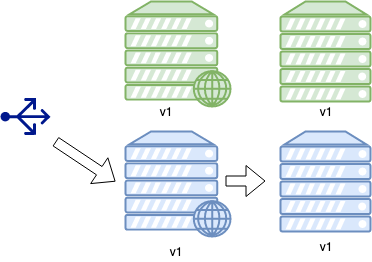

The diagram above was exported from draw.io. Its source (the exported page's mxGraphModel, read from the mxfile embedded in the PNG):
<mxGraphModel dx="786" dy="440" grid="1" gridSize="10" guides="1" tooltips="1" connect="1" arrows="1" fold="1" page="1" pageScale="1" pageWidth="850" pageHeight="1100" math="0" shadow="0">
  <root>
    <mxCell id="0" />
    <mxCell id="1" value="State0" parent="0" />
    <mxCell id="cxU3qgfc93-tYP4SLzdn-1" value="" style="verticalAlign=top;verticalLabelPosition=bottom;labelPosition=center;align=center;html=1;outlineConnect=0;fillColor=#d5e8d4;strokeColor=#82b366;gradientDirection=north;strokeWidth=2;shape=mxgraph.networks.web_server;" parent="1" vertex="1">
      <mxGeometry x="180" y="100" width="105" height="105" as="geometry" />
    </mxCell>
    <mxCell id="cxU3qgfc93-tYP4SLzdn-2" value="" style="verticalAlign=top;verticalLabelPosition=bottom;labelPosition=center;align=center;html=1;outlineConnect=0;fillColor=#d5e8d4;strokeColor=#82b366;gradientDirection=north;strokeWidth=2;shape=mxgraph.networks.server;" parent="1" vertex="1">
      <mxGeometry x="335" y="100" width="90" height="100" as="geometry" />
    </mxCell>
    <mxCell id="cxU3qgfc93-tYP4SLzdn-3" value="" style="verticalAlign=top;verticalLabelPosition=bottom;labelPosition=center;align=center;html=1;outlineConnect=0;fillColor=#dae8fc;strokeColor=#6c8ebf;gradientDirection=north;strokeWidth=2;shape=mxgraph.networks.web_server;" parent="1" vertex="1">
      <mxGeometry x="180" y="230" width="105" height="105" as="geometry" />
    </mxCell>
    <mxCell id="cxU3qgfc93-tYP4SLzdn-4" value="" style="verticalAlign=top;verticalLabelPosition=bottom;labelPosition=center;align=center;html=1;outlineConnect=0;fillColor=#dae8fc;strokeColor=#6c8ebf;gradientDirection=north;strokeWidth=2;shape=mxgraph.networks.server;" parent="1" vertex="1">
      <mxGeometry x="335" y="230" width="90" height="100" as="geometry" />
    </mxCell>
    <mxCell id="cxU3qgfc93-tYP4SLzdn-5" value="" style="pointerEvents=1;shadow=0;dashed=0;html=1;strokeColor=none;labelPosition=center;verticalLabelPosition=bottom;verticalAlign=top;align=center;shape=mxgraph.azure.load_balancer_generic;fillColor=#00188D;rotation=-90;" parent="1" vertex="1">
      <mxGeometry x="61.5" y="190" width="37" height="50" as="geometry" />
    </mxCell>
    <mxCell id="cxU3qgfc93-tYP4SLzdn-9" value="" style="shape=flexArrow;endArrow=classic;html=1;" parent="1" edge="1">
      <mxGeometry width="50" height="50" relative="1" as="geometry">
        <mxPoint x="110" y="240" as="sourcePoint" />
        <mxPoint x="170" y="280" as="targetPoint" />
      </mxGeometry>
    </mxCell>
    <mxCell id="cxU3qgfc93-tYP4SLzdn-10" value="" style="shape=flexArrow;endArrow=classic;html=1;" parent="1" edge="1">
      <mxGeometry width="50" height="50" relative="1" as="geometry">
        <mxPoint x="280" y="279.5" as="sourcePoint" />
        <mxPoint x="320" y="279.5" as="targetPoint" />
      </mxGeometry>
    </mxCell>
    <mxCell id="cxU3qgfc93-tYP4SLzdn-20" value="v1" style="text;html=1;strokeColor=none;fillColor=none;align=center;verticalAlign=middle;whiteSpace=wrap;rounded=0;" parent="1" vertex="1">
      <mxGeometry x="210" y="340" width="40" height="20" as="geometry" />
    </mxCell>
    <mxCell id="cxU3qgfc93-tYP4SLzdn-21" value="v1" style="text;html=1;strokeColor=none;fillColor=none;align=center;verticalAlign=middle;whiteSpace=wrap;rounded=0;" parent="1" vertex="1">
      <mxGeometry x="360" y="335" width="40" height="20" as="geometry" />
    </mxCell>
    <mxCell id="cxU3qgfc93-tYP4SLzdn-22" value="v1" style="text;html=1;strokeColor=none;fillColor=none;align=center;verticalAlign=middle;whiteSpace=wrap;rounded=0;" parent="1" vertex="1">
      <mxGeometry x="360" y="200" width="40" height="20" as="geometry" />
    </mxCell>
    <mxCell id="cxU3qgfc93-tYP4SLzdn-23" value="v1" style="text;html=1;strokeColor=none;fillColor=none;align=center;verticalAlign=middle;whiteSpace=wrap;rounded=0;" parent="1" vertex="1">
      <mxGeometry x="200" y="200" width="40" height="20" as="geometry" />
    </mxCell>
  </root>
</mxGraphModel>